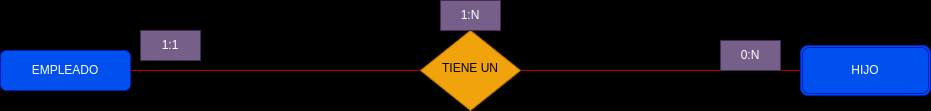

The diagram above was exported from draw.io. Its source (the exported page's mxGraphModel, read from the mxfile embedded in the PNG):
<mxGraphModel dx="2586" dy="764" grid="1" gridSize="10" guides="1" tooltips="1" connect="1" arrows="1" fold="1" page="1" pageScale="1" pageWidth="850" pageHeight="1100" background="#000000" math="0" shadow="0">
  <root>
    <mxCell id="0" />
    <mxCell id="1" parent="0" />
    <mxCell id="2" value="EMPLEADO" style="rounded=1;whiteSpace=wrap;html=1;fontSize=12;glass=0;strokeWidth=1;shadow=0;fillColor=#0050ef;fontColor=#ffffff;strokeColor=#001DBC;" vertex="1" parent="1">
      <mxGeometry x="-160" y="790" width="130" height="40" as="geometry" />
    </mxCell>
    <mxCell id="4" value="TIENE UN " style="rhombus;whiteSpace=wrap;html=1;shadow=0;fontFamily=Helvetica;fontSize=12;align=center;strokeWidth=1;spacing=6;spacingTop=-4;fillColor=#f0a30a;fontColor=#000000;strokeColor=#BD7000;" vertex="1" parent="1">
      <mxGeometry x="260" y="770" width="100" height="80" as="geometry" />
    </mxCell>
    <mxCell id="5" value="" style="endArrow=none;html=1;rounded=0;entryX=0;entryY=0.5;entryDx=0;entryDy=0;fillColor=#e51400;strokeColor=#B20000;" edge="1" parent="1" target="4">
      <mxGeometry width="50" height="50" relative="1" as="geometry">
        <mxPoint x="-30" y="810" as="sourcePoint" />
        <mxPoint x="20" y="760" as="targetPoint" />
      </mxGeometry>
    </mxCell>
    <mxCell id="6" value="1:1" style="text;html=1;align=center;verticalAlign=middle;whiteSpace=wrap;rounded=0;fillColor=#76608a;fontColor=#ffffff;strokeColor=#432D57;" vertex="1" parent="1">
      <mxGeometry x="-20" y="770" width="60" height="30" as="geometry" />
    </mxCell>
    <mxCell id="7" value="" style="endArrow=none;html=1;rounded=0;entryX=0;entryY=0.75;entryDx=0;entryDy=0;exitX=1;exitY=0.5;exitDx=0;exitDy=0;fillColor=#e51400;strokeColor=#B20000;" edge="1" parent="1" source="4">
      <mxGeometry width="50" height="50" relative="1" as="geometry">
        <mxPoint x="380" y="810" as="sourcePoint" />
        <mxPoint x="640" y="810" as="targetPoint" />
        <Array as="points" />
      </mxGeometry>
    </mxCell>
    <mxCell id="8" value="0:N" style="text;html=1;align=center;verticalAlign=middle;whiteSpace=wrap;rounded=0;fillColor=#76608a;fontColor=#ffffff;strokeColor=#432D57;" vertex="1" parent="1">
      <mxGeometry x="560" y="780" width="60" height="30" as="geometry" />
    </mxCell>
    <mxCell id="9" value="1:N" style="text;html=1;align=center;verticalAlign=middle;whiteSpace=wrap;rounded=0;fillColor=#76608a;fontColor=#ffffff;strokeColor=#432D57;" vertex="1" parent="1">
      <mxGeometry x="280" y="740" width="60" height="30" as="geometry" />
    </mxCell>
    <mxCell id="13" value="HIJO" style="shape=ext;double=1;rounded=1;whiteSpace=wrap;html=1;fillColor=#0050ef;fontColor=#ffffff;strokeColor=#001DBC;" vertex="1" parent="1">
      <mxGeometry x="640" y="785" width="130" height="50" as="geometry" />
    </mxCell>
  </root>
</mxGraphModel>